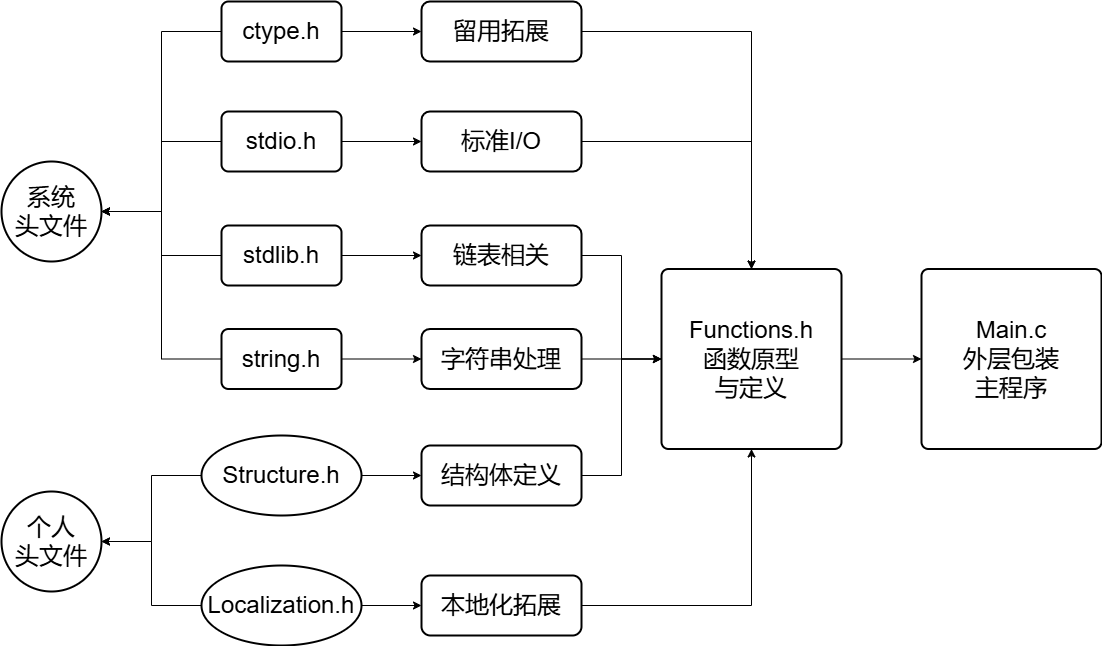

The diagram above was exported from draw.io. Its source (the exported page's mxGraphModel, read from the mxfile embedded in the PNG):
<mxGraphModel dx="1507" dy="790" grid="1" gridSize="10" guides="1" tooltips="1" connect="1" arrows="1" fold="1" page="1" pageScale="1" pageWidth="1169" pageHeight="827" math="0" shadow="0">
  <root>
    <mxCell id="0" />
    <mxCell id="1" parent="0" />
    <mxCell id="ojB51BrJ_idKzHpaD5Fv-10" style="edgeStyle=orthogonalEdgeStyle;rounded=0;orthogonalLoop=1;jettySize=auto;html=1;exitX=0;exitY=0.5;exitDx=0;exitDy=0;entryX=1;entryY=0.5;entryDx=0;entryDy=0;entryPerimeter=0;" edge="1" parent="1" source="ojB51BrJ_idKzHpaD5Fv-1" target="ojB51BrJ_idKzHpaD5Fv-7">
      <mxGeometry relative="1" as="geometry" />
    </mxCell>
    <mxCell id="ojB51BrJ_idKzHpaD5Fv-21" value="" style="edgeStyle=orthogonalEdgeStyle;rounded=0;orthogonalLoop=1;jettySize=auto;html=1;" edge="1" parent="1" source="ojB51BrJ_idKzHpaD5Fv-1" target="ojB51BrJ_idKzHpaD5Fv-20">
      <mxGeometry relative="1" as="geometry" />
    </mxCell>
    <mxCell id="ojB51BrJ_idKzHpaD5Fv-1" value="&lt;font style=&quot;font-size: 24px;&quot;&gt;stdio.h&lt;/font&gt;" style="rounded=1;whiteSpace=wrap;html=1;absoluteArcSize=1;arcSize=14;strokeWidth=2;" vertex="1" parent="1">
      <mxGeometry x="270" y="190" width="120" height="60" as="geometry" />
    </mxCell>
    <mxCell id="ojB51BrJ_idKzHpaD5Fv-11" style="edgeStyle=orthogonalEdgeStyle;rounded=0;orthogonalLoop=1;jettySize=auto;html=1;exitX=0;exitY=0.5;exitDx=0;exitDy=0;entryX=1;entryY=0.5;entryDx=0;entryDy=0;entryPerimeter=0;" edge="1" parent="1" source="ojB51BrJ_idKzHpaD5Fv-2" target="ojB51BrJ_idKzHpaD5Fv-7">
      <mxGeometry relative="1" as="geometry" />
    </mxCell>
    <mxCell id="ojB51BrJ_idKzHpaD5Fv-18" value="" style="edgeStyle=orthogonalEdgeStyle;rounded=0;orthogonalLoop=1;jettySize=auto;html=1;" edge="1" parent="1" source="ojB51BrJ_idKzHpaD5Fv-2" target="ojB51BrJ_idKzHpaD5Fv-17">
      <mxGeometry relative="1" as="geometry" />
    </mxCell>
    <mxCell id="ojB51BrJ_idKzHpaD5Fv-2" value="&lt;font style=&quot;font-size: 24px;&quot;&gt;ctype.h&lt;/font&gt;" style="rounded=1;whiteSpace=wrap;html=1;absoluteArcSize=1;arcSize=14;strokeWidth=2;" vertex="1" parent="1">
      <mxGeometry x="270" y="80" width="120" height="60" as="geometry" />
    </mxCell>
    <mxCell id="ojB51BrJ_idKzHpaD5Fv-12" style="edgeStyle=orthogonalEdgeStyle;rounded=0;orthogonalLoop=1;jettySize=auto;html=1;exitX=0;exitY=0.5;exitDx=0;exitDy=0;" edge="1" parent="1" source="ojB51BrJ_idKzHpaD5Fv-3" target="ojB51BrJ_idKzHpaD5Fv-7">
      <mxGeometry relative="1" as="geometry" />
    </mxCell>
    <mxCell id="ojB51BrJ_idKzHpaD5Fv-23" value="" style="edgeStyle=orthogonalEdgeStyle;rounded=0;orthogonalLoop=1;jettySize=auto;html=1;" edge="1" parent="1" source="ojB51BrJ_idKzHpaD5Fv-3" target="ojB51BrJ_idKzHpaD5Fv-22">
      <mxGeometry relative="1" as="geometry" />
    </mxCell>
    <mxCell id="ojB51BrJ_idKzHpaD5Fv-3" value="&lt;font style=&quot;font-size: 24px;&quot;&gt;stdlib.h&lt;/font&gt;" style="rounded=1;whiteSpace=wrap;html=1;absoluteArcSize=1;arcSize=14;strokeWidth=2;" vertex="1" parent="1">
      <mxGeometry x="270" y="304" width="120" height="60" as="geometry" />
    </mxCell>
    <mxCell id="ojB51BrJ_idKzHpaD5Fv-13" style="edgeStyle=orthogonalEdgeStyle;rounded=0;orthogonalLoop=1;jettySize=auto;html=1;exitX=0;exitY=0.5;exitDx=0;exitDy=0;entryX=1;entryY=0.5;entryDx=0;entryDy=0;entryPerimeter=0;" edge="1" parent="1" source="ojB51BrJ_idKzHpaD5Fv-4" target="ojB51BrJ_idKzHpaD5Fv-7">
      <mxGeometry relative="1" as="geometry" />
    </mxCell>
    <mxCell id="ojB51BrJ_idKzHpaD5Fv-25" value="" style="edgeStyle=orthogonalEdgeStyle;rounded=0;orthogonalLoop=1;jettySize=auto;html=1;" edge="1" parent="1" source="ojB51BrJ_idKzHpaD5Fv-4" target="ojB51BrJ_idKzHpaD5Fv-24">
      <mxGeometry relative="1" as="geometry" />
    </mxCell>
    <mxCell id="ojB51BrJ_idKzHpaD5Fv-4" value="&lt;font style=&quot;font-size: 24px;&quot;&gt;string.h&lt;/font&gt;" style="rounded=1;whiteSpace=wrap;html=1;absoluteArcSize=1;arcSize=14;strokeWidth=2;" vertex="1" parent="1">
      <mxGeometry x="270" y="407.5" width="120" height="60" as="geometry" />
    </mxCell>
    <mxCell id="ojB51BrJ_idKzHpaD5Fv-15" style="edgeStyle=orthogonalEdgeStyle;rounded=0;orthogonalLoop=1;jettySize=auto;html=1;exitX=0;exitY=0.5;exitDx=0;exitDy=0;exitPerimeter=0;" edge="1" parent="1" source="ojB51BrJ_idKzHpaD5Fv-5" target="ojB51BrJ_idKzHpaD5Fv-14">
      <mxGeometry relative="1" as="geometry" />
    </mxCell>
    <mxCell id="ojB51BrJ_idKzHpaD5Fv-27" value="" style="edgeStyle=orthogonalEdgeStyle;rounded=0;orthogonalLoop=1;jettySize=auto;html=1;" edge="1" parent="1" source="ojB51BrJ_idKzHpaD5Fv-5" target="ojB51BrJ_idKzHpaD5Fv-26">
      <mxGeometry relative="1" as="geometry" />
    </mxCell>
    <mxCell id="ojB51BrJ_idKzHpaD5Fv-5" value="&lt;font style=&quot;font-size: 24px;&quot;&gt;Structure.h&lt;/font&gt;" style="strokeWidth=2;html=1;shape=mxgraph.flowchart.start_1;whiteSpace=wrap;" vertex="1" parent="1">
      <mxGeometry x="250" y="514" width="160" height="80" as="geometry" />
    </mxCell>
    <mxCell id="ojB51BrJ_idKzHpaD5Fv-16" style="edgeStyle=orthogonalEdgeStyle;rounded=0;orthogonalLoop=1;jettySize=auto;html=1;exitX=0;exitY=0.5;exitDx=0;exitDy=0;exitPerimeter=0;" edge="1" parent="1" source="ojB51BrJ_idKzHpaD5Fv-6" target="ojB51BrJ_idKzHpaD5Fv-14">
      <mxGeometry relative="1" as="geometry" />
    </mxCell>
    <mxCell id="ojB51BrJ_idKzHpaD5Fv-29" value="" style="edgeStyle=orthogonalEdgeStyle;rounded=0;orthogonalLoop=1;jettySize=auto;html=1;" edge="1" parent="1" source="ojB51BrJ_idKzHpaD5Fv-6" target="ojB51BrJ_idKzHpaD5Fv-28">
      <mxGeometry relative="1" as="geometry" />
    </mxCell>
    <mxCell id="ojB51BrJ_idKzHpaD5Fv-6" value="&lt;font style=&quot;font-size: 24px;&quot;&gt;Localization.h&lt;/font&gt;" style="strokeWidth=2;html=1;shape=mxgraph.flowchart.start_1;whiteSpace=wrap;" vertex="1" parent="1">
      <mxGeometry x="250" y="644" width="160" height="80" as="geometry" />
    </mxCell>
    <mxCell id="ojB51BrJ_idKzHpaD5Fv-7" value="&lt;font style=&quot;font-size: 24px;&quot;&gt;系统&lt;/font&gt;&lt;div&gt;&lt;font style=&quot;font-size: 24px;&quot;&gt;头文件&lt;/font&gt;&lt;/div&gt;" style="strokeWidth=2;html=1;shape=mxgraph.flowchart.start_2;whiteSpace=wrap;" vertex="1" parent="1">
      <mxGeometry x="50" y="240" width="100" height="100" as="geometry" />
    </mxCell>
    <mxCell id="ojB51BrJ_idKzHpaD5Fv-14" value="&lt;font style=&quot;font-size: 24px;&quot;&gt;个人&lt;/font&gt;&lt;div&gt;&lt;font style=&quot;font-size: 24px;&quot;&gt;头文件&lt;/font&gt;&lt;/div&gt;" style="strokeWidth=2;html=1;shape=mxgraph.flowchart.start_2;whiteSpace=wrap;" vertex="1" parent="1">
      <mxGeometry x="50" y="570" width="100" height="100" as="geometry" />
    </mxCell>
    <mxCell id="ojB51BrJ_idKzHpaD5Fv-33" style="edgeStyle=orthogonalEdgeStyle;rounded=0;orthogonalLoop=1;jettySize=auto;html=1;exitX=1;exitY=0.5;exitDx=0;exitDy=0;" edge="1" parent="1" source="ojB51BrJ_idKzHpaD5Fv-17" target="ojB51BrJ_idKzHpaD5Fv-30">
      <mxGeometry relative="1" as="geometry" />
    </mxCell>
    <mxCell id="ojB51BrJ_idKzHpaD5Fv-17" value="&lt;font style=&quot;font-size: 24px;&quot;&gt;留用拓展&lt;/font&gt;" style="whiteSpace=wrap;html=1;rounded=1;arcSize=14;strokeWidth=2;" vertex="1" parent="1">
      <mxGeometry x="470" y="80" width="160" height="60" as="geometry" />
    </mxCell>
    <mxCell id="ojB51BrJ_idKzHpaD5Fv-34" style="edgeStyle=orthogonalEdgeStyle;rounded=0;orthogonalLoop=1;jettySize=auto;html=1;exitX=1;exitY=0.5;exitDx=0;exitDy=0;" edge="1" parent="1" source="ojB51BrJ_idKzHpaD5Fv-20" target="ojB51BrJ_idKzHpaD5Fv-30">
      <mxGeometry relative="1" as="geometry" />
    </mxCell>
    <mxCell id="ojB51BrJ_idKzHpaD5Fv-20" value="&lt;font style=&quot;font-size: 24px;&quot;&gt;标准I/O&lt;/font&gt;" style="whiteSpace=wrap;html=1;rounded=1;arcSize=14;strokeWidth=2;" vertex="1" parent="1">
      <mxGeometry x="470" y="190" width="160" height="60" as="geometry" />
    </mxCell>
    <mxCell id="ojB51BrJ_idKzHpaD5Fv-35" style="edgeStyle=orthogonalEdgeStyle;rounded=0;orthogonalLoop=1;jettySize=auto;html=1;exitX=1;exitY=0.5;exitDx=0;exitDy=0;" edge="1" parent="1" source="ojB51BrJ_idKzHpaD5Fv-22" target="ojB51BrJ_idKzHpaD5Fv-30">
      <mxGeometry relative="1" as="geometry" />
    </mxCell>
    <mxCell id="ojB51BrJ_idKzHpaD5Fv-22" value="&lt;font style=&quot;font-size: 24px;&quot;&gt;链表相关&lt;/font&gt;" style="whiteSpace=wrap;html=1;rounded=1;arcSize=14;strokeWidth=2;" vertex="1" parent="1">
      <mxGeometry x="470" y="304" width="160" height="60" as="geometry" />
    </mxCell>
    <mxCell id="ojB51BrJ_idKzHpaD5Fv-36" style="edgeStyle=orthogonalEdgeStyle;rounded=0;orthogonalLoop=1;jettySize=auto;html=1;exitX=1;exitY=0.5;exitDx=0;exitDy=0;" edge="1" parent="1" source="ojB51BrJ_idKzHpaD5Fv-24" target="ojB51BrJ_idKzHpaD5Fv-30">
      <mxGeometry relative="1" as="geometry" />
    </mxCell>
    <mxCell id="ojB51BrJ_idKzHpaD5Fv-24" value="&lt;font style=&quot;font-size: 24px;&quot;&gt;字符串处理&lt;/font&gt;" style="whiteSpace=wrap;html=1;rounded=1;arcSize=14;strokeWidth=2;" vertex="1" parent="1">
      <mxGeometry x="470" y="407.5" width="160" height="60" as="geometry" />
    </mxCell>
    <mxCell id="ojB51BrJ_idKzHpaD5Fv-37" style="edgeStyle=orthogonalEdgeStyle;rounded=0;orthogonalLoop=1;jettySize=auto;html=1;exitX=1;exitY=0.5;exitDx=0;exitDy=0;" edge="1" parent="1" source="ojB51BrJ_idKzHpaD5Fv-26" target="ojB51BrJ_idKzHpaD5Fv-30">
      <mxGeometry relative="1" as="geometry" />
    </mxCell>
    <mxCell id="ojB51BrJ_idKzHpaD5Fv-26" value="&lt;font style=&quot;font-size: 24px;&quot;&gt;结构体定义&lt;/font&gt;" style="rounded=1;whiteSpace=wrap;html=1;strokeWidth=2;" vertex="1" parent="1">
      <mxGeometry x="470" y="524" width="160" height="60" as="geometry" />
    </mxCell>
    <mxCell id="ojB51BrJ_idKzHpaD5Fv-38" style="edgeStyle=orthogonalEdgeStyle;rounded=0;orthogonalLoop=1;jettySize=auto;html=1;exitX=1;exitY=0.5;exitDx=0;exitDy=0;" edge="1" parent="1" source="ojB51BrJ_idKzHpaD5Fv-28" target="ojB51BrJ_idKzHpaD5Fv-30">
      <mxGeometry relative="1" as="geometry" />
    </mxCell>
    <mxCell id="ojB51BrJ_idKzHpaD5Fv-28" value="&lt;font style=&quot;font-size: 24px;&quot;&gt;本地化拓展&lt;/font&gt;" style="rounded=1;whiteSpace=wrap;html=1;strokeWidth=2;" vertex="1" parent="1">
      <mxGeometry x="470" y="654" width="160" height="60" as="geometry" />
    </mxCell>
    <mxCell id="ojB51BrJ_idKzHpaD5Fv-32" value="" style="edgeStyle=orthogonalEdgeStyle;rounded=0;orthogonalLoop=1;jettySize=auto;html=1;" edge="1" parent="1" source="ojB51BrJ_idKzHpaD5Fv-30" target="ojB51BrJ_idKzHpaD5Fv-31">
      <mxGeometry relative="1" as="geometry" />
    </mxCell>
    <mxCell id="ojB51BrJ_idKzHpaD5Fv-30" value="&lt;font style=&quot;font-size: 24px;&quot;&gt;Functions.h&lt;/font&gt;&lt;div&gt;&lt;font style=&quot;font-size: 24px;&quot;&gt;函数原型&lt;/font&gt;&lt;/div&gt;&lt;div&gt;&lt;font style=&quot;font-size: 24px;&quot;&gt;与定义&lt;/font&gt;&lt;/div&gt;" style="rounded=1;whiteSpace=wrap;html=1;absoluteArcSize=1;arcSize=14;strokeWidth=2;" vertex="1" parent="1">
      <mxGeometry x="710" y="347.5" width="180" height="180" as="geometry" />
    </mxCell>
    <mxCell id="ojB51BrJ_idKzHpaD5Fv-31" value="&lt;span style=&quot;font-size: 24px;&quot;&gt;Main.c&lt;/span&gt;&lt;br&gt;&lt;div&gt;&lt;span style=&quot;font-size: 24px;&quot;&gt;外层包装&lt;/span&gt;&lt;/div&gt;&lt;div&gt;&lt;span style=&quot;font-size: 24px;&quot;&gt;主程序&lt;/span&gt;&lt;/div&gt;" style="rounded=1;whiteSpace=wrap;html=1;absoluteArcSize=1;arcSize=14;strokeWidth=2;" vertex="1" parent="1">
      <mxGeometry x="970" y="347.5" width="180" height="180" as="geometry" />
    </mxCell>
  </root>
</mxGraphModel>